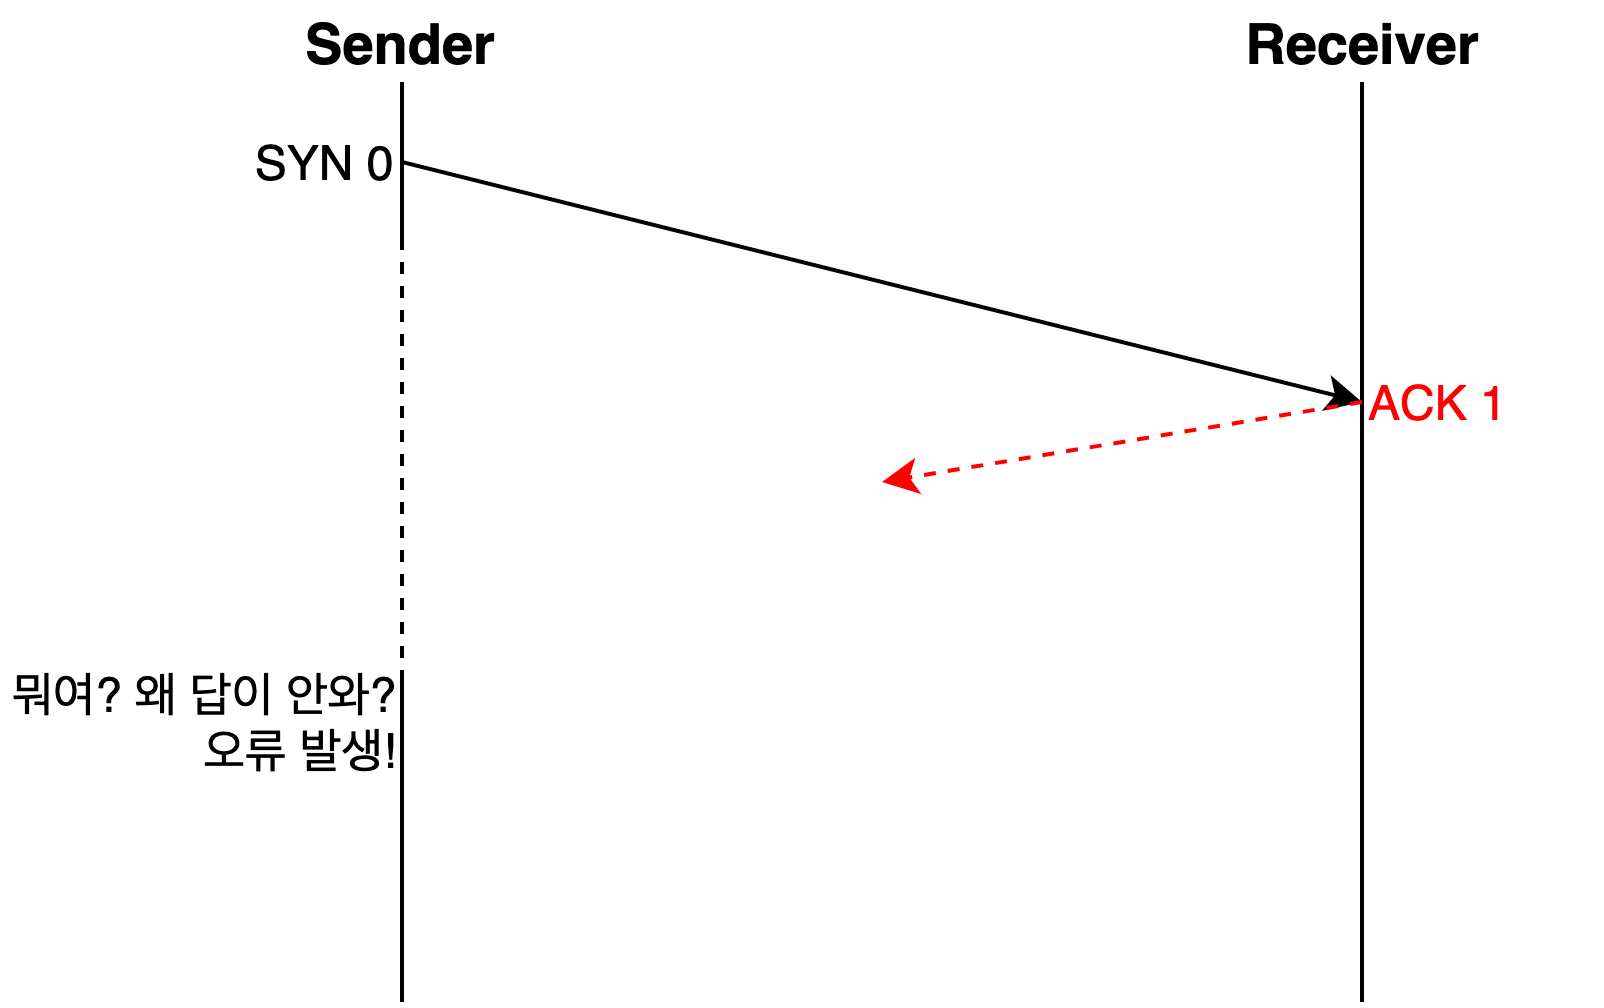

The diagram above was exported from draw.io. Its source (the exported page's mxGraphModel, read from the mxfile embedded in the PNG):
<mxGraphModel dx="932" dy="551" grid="1" gridSize="10" guides="1" tooltips="1" connect="1" arrows="1" fold="1" page="1" pageScale="1" pageWidth="850" pageHeight="1100" math="0" shadow="0">
  <root>
    <mxCell id="0" />
    <mxCell id="1" parent="0" />
    <mxCell id="2" value="" style="endArrow=none;html=1;strokeWidth=1;fontSize=14;" edge="1" parent="1">
      <mxGeometry width="50" height="50" relative="1" as="geometry">
        <mxPoint x="660" y="50" as="sourcePoint" />
        <mxPoint x="660" y="90" as="targetPoint" />
      </mxGeometry>
    </mxCell>
    <mxCell id="3" value="" style="endArrow=none;html=1;strokeWidth=1;fontSize=14;" edge="1" parent="1">
      <mxGeometry width="50" height="50" relative="1" as="geometry">
        <mxPoint x="900" y="50" as="sourcePoint" />
        <mxPoint x="900" y="280" as="targetPoint" />
      </mxGeometry>
    </mxCell>
    <mxCell id="4" value="" style="endArrow=classic;html=1;strokeWidth=1;fontSize=14;" edge="1" parent="1">
      <mxGeometry width="50" height="50" relative="1" as="geometry">
        <mxPoint x="660" y="70" as="sourcePoint" />
        <mxPoint x="900" y="130" as="targetPoint" />
      </mxGeometry>
    </mxCell>
    <mxCell id="5" value="" style="endArrow=classic;html=1;strokeWidth=1;fontSize=14;dashed=1;strokeColor=#FF0000;" edge="1" parent="1">
      <mxGeometry width="50" height="50" relative="1" as="geometry">
        <mxPoint x="900" y="130" as="sourcePoint" />
        <mxPoint x="780" y="150" as="targetPoint" />
      </mxGeometry>
    </mxCell>
    <mxCell id="6" value="&lt;b&gt;Sender&lt;/b&gt;" style="text;html=1;strokeColor=none;fillColor=none;align=center;verticalAlign=middle;whiteSpace=wrap;rounded=0;fontSize=14;" vertex="1" parent="1">
      <mxGeometry x="640" y="30" width="40" height="20" as="geometry" />
    </mxCell>
    <mxCell id="7" value="&lt;b&gt;Receiver&lt;/b&gt;" style="text;html=1;strokeColor=none;fillColor=none;align=center;verticalAlign=middle;whiteSpace=wrap;rounded=0;fontSize=14;" vertex="1" parent="1">
      <mxGeometry x="880" y="30" width="40" height="20" as="geometry" />
    </mxCell>
    <mxCell id="8" value="SYN 0" style="text;html=1;strokeColor=none;fillColor=none;align=center;verticalAlign=middle;whiteSpace=wrap;rounded=0;" vertex="1" parent="1">
      <mxGeometry x="620" y="60" width="40" height="20" as="geometry" />
    </mxCell>
    <mxCell id="9" value="ACK 1" style="text;html=1;strokeColor=none;fillColor=none;align=left;verticalAlign=middle;whiteSpace=wrap;rounded=0;fontColor=#FF0000;" vertex="1" parent="1">
      <mxGeometry x="900" y="120" width="60" height="20" as="geometry" />
    </mxCell>
    <mxCell id="10" value="" style="endArrow=none;html=1;strokeWidth=1;fontSize=14;" edge="1" parent="1">
      <mxGeometry width="50" height="50" relative="1" as="geometry">
        <mxPoint x="660" y="200" as="sourcePoint" />
        <mxPoint x="660" y="280" as="targetPoint" />
      </mxGeometry>
    </mxCell>
    <mxCell id="11" value="" style="endArrow=none;dashed=1;html=1;strokeColor=#000000;fontColor=#000000;" edge="1" parent="1">
      <mxGeometry width="50" height="50" relative="1" as="geometry">
        <mxPoint x="660" y="200" as="sourcePoint" />
        <mxPoint x="660" y="90" as="targetPoint" />
      </mxGeometry>
    </mxCell>
    <mxCell id="12" value="뭐여? 왜 답이 안와?&lt;br&gt;오류 발생!" style="text;html=1;strokeColor=none;fillColor=none;align=right;verticalAlign=middle;whiteSpace=wrap;rounded=0;fontColor=#000000;" vertex="1" parent="1">
      <mxGeometry x="560" y="200" width="100" height="20" as="geometry" />
    </mxCell>
  </root>
</mxGraphModel>